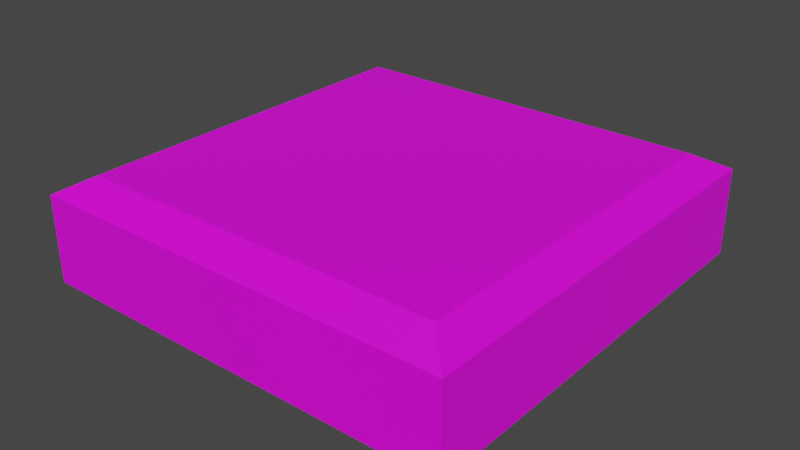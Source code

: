 # Source: block.blend  (saved by Blender 2.80.41; exported with 4.5.12 LTS)
import bpy
from mathutils import Matrix  # noqa: F401  (used for matrix-valued properties, if any)

bpy.ops.wm.read_factory_settings(use_empty=True)
scene = bpy.context.scene
scene.name = 'Scene'

# ---- collections
col_collection = bpy.data.collections.new('Collection'); scene.collection.children.link(col_collection)

# ---- images (referenced by path relative to the original .blend; pixels are not part of the script)
import os
ASSET_DIR = os.environ.get("B2B_ASSET_DIR", "")  # directory of the original .blend (textures are referenced by path, not embedded)
HERE = os.path.dirname(os.path.abspath(__file__))  # packed textures are extracted next to this script under _unpacked/

def load_image(name, relpath, width, height, colorspace="sRGB"):
    """Load a texture the original file referenced (path relative to the .blend, or extracted next to this script)."""
    p = next((c for c in (os.path.join(HERE, relpath), os.path.join(ASSET_DIR, relpath)) if relpath and os.path.exists(c)), "")
    if p:
        img = bpy.data.images.load(p, check_existing=True)
        img.name = name
    else:  # same state as the original file: an image datablock whose file is absent (Cycles renders it pink)
        img = bpy.data.images.new(name, width, height)
        img.source = "FILE"
        img.filepath = "//" + (relpath or name)
    img.colorspace_settings.name = colorspace
    return img
img_blk_jpg = load_image('blk.jpg', 'blk.jpg', 1024, 1024, 'sRGB')
img_1_jpg = load_image('1.jpg', '1.jpg', 1024, 1024, 'sRGB')

# ---- materials (node trees are filled in below, after node groups)
mat_block = bpy.data.materials.new('block')
mat_block.alpha_threshold = 0.0
mat_block.use_transparent_shadow = False
mat_block.roughness = 0.5
mat_block.line_color = (0.0, 0.0, 0.0, 1.0)
mat_block_img = bpy.data.materials.new('block_img')
mat_block_img.use_transparent_shadow = False
mat_block_img.roughness = 0.25

# ---- material node trees
mat_block.use_nodes = True; mat_block.node_tree.nodes.clear()
_N = mat_block.node_tree.nodes; _L = mat_block.node_tree.links
n0 = _N.new('ShaderNodeOutputMaterial'); n0.name = 'Material Output'; n0.location = (300, 300)
n1 = _N.new('ShaderNodeBsdfPrincipled'); n1.name = 'Principled BSDF'; n1.location = (10, 300)
n1.distribution = 'GGX'
n1.subsurface_method = 'BURLEY'
n1.inputs[3].default_value = 1.45
n2 = _N.new('ShaderNodeTexImage'); n2.name = 'Image Texture'; n2.location = (-385, 219)
n2.image = img_blk_jpg
_L.new(n1.outputs[0], n0.inputs[0])
_L.new(n2.outputs[0], n1.inputs[0])
n0.is_active_output = True
mat_block_img.use_nodes = True; mat_block_img.node_tree.nodes.clear()
_N = mat_block_img.node_tree.nodes; _L = mat_block_img.node_tree.links
n0 = _N.new('ShaderNodeOutputMaterial'); n0.name = 'Material Output'; n0.location = (300, 300)
n1 = _N.new('ShaderNodeBsdfPrincipled'); n1.name = 'Principled BSDF'; n1.location = (10, 300)
n1.distribution = 'GGX'
n1.subsurface_method = 'BURLEY'
n1.inputs[3].default_value = 1.45
n2 = _N.new('ShaderNodeTexImage'); n2.name = 'Image Texture'; n2.location = (-329, 235)
n2.image = img_1_jpg
_L.new(n1.outputs[0], n0.inputs[0])
_L.new(n2.outputs[0], n1.inputs[0])
n0.is_active_output = True

# ---- world
world_world = bpy.data.worlds.new('World'); scene.world = world_world
world_world.use_nodes = True; world_world.node_tree.nodes.clear()
_N = world_world.node_tree.nodes; _L = world_world.node_tree.links
n0 = _N.new('ShaderNodeOutputWorld'); n0.name = 'World Output'; n0.location = (300, 300)
n1 = _N.new('ShaderNodeBackground'); n1.name = 'Background'; n1.location = (10, 300)
n1.inputs[0].default_value = (0.05088, 0.05088, 0.05088, 1.0)
_L.new(n1.outputs[0], n0.inputs[0])
n0.is_active_output = True
world_world.color = (0.05088, 0.05088, 0.05088)
world_world.use_sun_shadow = False
world_world.sun_shadow_jitter_overblur = 0.0

# ---- meshes
me_cube = bpy.data.meshes.new('Cube')
me_cube.from_pydata([(1.0, 1.0, 1.0), (1.0, 1.0, -1.0), (1.0, -1.0, 1.0), (1.0, -1.0, -1.0), (-1.0, 1.0, 1.0), (-1.0, 1.0, -1.0), (-1.0, -1.0, 1.0), (-1.0, -1.0, -1.0), (0.8605, 0.8605, 1.39), (0.8605, -0.8605, 1.39), (-0.8605, 0.8605, 1.39), (-0.8605, -0.8605, 1.39), (0.8513, 0.8513, -1.382), (0.8513, -0.8513, -1.382), (-0.8513, 0.8513, -1.382), (-0.8513, -0.8513, -1.382)], [], [(4, 6, 11, 10), (3, 2, 6, 7), (7, 6, 4, 5), (5, 1, 12, 14), (1, 0, 2, 3), (5, 4, 0, 1), (2, 0, 8, 9), (0, 4, 10, 8), (6, 2, 9, 11), (14, 12, 13, 15), (3, 7, 15, 13), (7, 5, 14, 15), (1, 3, 13, 12)])
_uv = me_cube.uv_layers.new(name='UVMap')
_uv.uv.foreach_set('vector', [0.8607, 0.8987, 0.1393, 0.8987, 0.1896, 1.039, 0.8104, 1.039, 0.8607, 0.1772, 0.8607, 0.8987, 0.1393, 0.8987, 0.1393, 0.1772, 0.1393, 0.1772, 0.1393, 0.8987, 0.8607, 0.8987, 0.8607, 0.1772, 0.1393, 0.1772, 0.8607, 0.1772, 0.8071, 0.03926, 0.1929, 0.03926, 0.8607, 0.1772, 0.8607, 0.8987, 0.1393, 0.8987, 0.1393, 0.1772, 0.1393, 0.1772, 0.1393, 0.8987, 0.8607, 0.8987, 0.8607, 0.1772, 0.1393, 0.8987, 0.8607, 0.8987, 0.8104, 1.039, 0.1896, 1.039, 0.8607, 0.8987, 0.1393, 0.8987, 0.1896, 1.039, 0.8104, 1.039, 0.1393, 0.8987, 0.8607, 0.8987, 0.8104, 1.039, 0.1896, 1.039, 0.1929, 0.8071, 0.8071, 0.8071, 0.8071, 0.1929, 0.1929, 0.1929, 0.8607, 0.1772, 0.1393, 0.1772, 0.1929, 0.03926, 0.8071, 0.03926, 0.1393, 0.1772, 0.8607, 0.1772, 0.8071, 0.03926, 0.1929, 0.03926, 0.8607, 0.1772, 0.1393, 0.1772, 0.1929, 0.03926, 0.8071, 0.03926])
me_cube.materials.append(mat_block)
me_cube.use_remesh_preserve_volume = False
me_cube.use_remesh_preserve_attributes = False
me_cube.use_mirror_vertex_groups = False
me_cube.update()
me_cube_001 = bpy.data.meshes.new('Cube.001')
me_cube_001.from_pydata([(0.8605, 0.8605, 1.39), (0.8605, -0.8605, 1.39), (-0.8605, 0.8605, 1.39), (-0.8605, -0.8605, 1.39)], [], [(0, 2, 3, 1)])
_uv = me_cube_001.uv_layers.new(name='UVMap')
_uv.uv.foreach_set('vector', [9.998e-05, 0.0001004, 0.9999, 9.998e-05, 0.9999, 0.9999, 0.0001004, 0.9999])
me_cube_001.materials.append(mat_block_img)
me_cube_001.use_remesh_preserve_volume = False
me_cube_001.use_remesh_preserve_attributes = False
me_cube_001.use_mirror_vertex_groups = False
me_cube_001.update()

# ---- objects
ob_cube = bpy.data.objects.new('Cube', me_cube)
ob_cube_001 = bpy.data.objects.new('Cube.001', me_cube_001)

# ---- transforms, parenting, visibility, modifiers, constraints
ob_cube.location = (0.0, 0.0, 0.0)
ob_cube.scale = (1.0, 1.0, 0.2022)
ob_cube.lock_rotations_4d = False
ob_cube.empty_display_type = 'ARROWS'
ob_cube.lineart.crease_threshold = 0.0
ob_cube_001.location = (0.0, 0.0, 0.0)
ob_cube_001.scale = (1.0, 1.0, 0.2022)
ob_cube_001.lock_rotations_4d = False
ob_cube_001.empty_display_type = 'ARROWS'
ob_cube_001.lineart.crease_threshold = 0.0

# ---- collection membership
col_collection.objects.link(ob_cube)
col_collection.objects.link(ob_cube_001)

# ---- scene / render settings (as saved in the file)
scene.frame_start = 1; scene.frame_end = 250; scene.frame_set(1)
scene.render.engine = 'BLENDER_EEVEE_NEXT'
scene.render.motion_blur_shutter = 1.0
scene.cycles.use_denoising = False
scene.cycles.samples = 128
scene.cycles.sampling_pattern = 'TABULATED_SOBOL'
scene.cycles.use_adaptive_sampling = False
scene.cycles.use_light_tree = False
scene.view_settings.view_transform = 'Filmic'
bpy.context.view_layer.update()

# ---- added for rendering (the .blend has no active camera and no usable light): camera, sun
cam_auto = bpy.data.cameras.new('AutoCamera')
cam_auto.lens = 50.0
cam_auto.sensor_width = 36.0
cam_auto.clip_end = 1000.0
ob_auto_camera = bpy.data.objects.new('AutoCamera', cam_auto)
scene.collection.objects.link(ob_auto_camera)
ob_auto_camera.location = (2.66784, -3.20141, 2.135)
ob_auto_camera.rotation_euler = (1.09748, -7.21219e-08, 0.694738)
scene.camera = ob_auto_camera
light_auto_sun = bpy.data.lights.new('AutoSun', 'SUN')
light_auto_sun.energy = 3.0
light_auto_sun.angle = 0.0523599
ob_auto_sun = bpy.data.objects.new('AutoSun', light_auto_sun)
scene.collection.objects.link(ob_auto_sun)
ob_auto_sun.rotation_euler = (0.872665, 0.174533, 0.523599)
bpy.context.view_layer.update()
